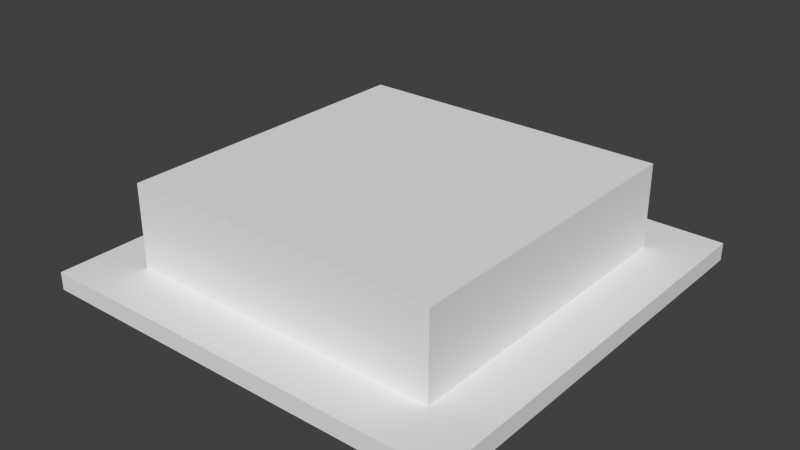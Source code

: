 # Source: in_ex-form_base.blend  (saved by Blender 2.71.0; exported with 4.5.12 LTS)
import bpy
from mathutils import Matrix  # noqa: F401  (used for matrix-valued properties, if any)

bpy.ops.wm.read_factory_settings(use_empty=True)
scene = bpy.context.scene
scene.name = 'Scene'

# ---- collections
col_collection_1 = bpy.data.collections.new('Collection 1'); scene.collection.children.link(col_collection_1)

# ---- world
world_world = bpy.data.worlds.new('World'); scene.world = world_world
world_world.color = (0.05088, 0.05088, 0.05088)
world_world.use_sun_shadow = False
world_world.sun_shadow_jitter_overblur = 0.0
world_world.cycles.sampling_method = 'MANUAL'
world_world.cycles.sample_map_resolution = 256

# ---- meshes
me_plane = bpy.data.meshes.new('Plane')
me_plane.from_pydata([(-0.8, -0.8, 0.0), (0.8, -0.8, 0.0), (-0.8, 0.8, 0.0), (0.8, 0.8, 0.0), (-0.8, -0.8, 0.05356), (0.8, -0.8, 0.05356), (-0.8, 0.8, 0.05356), (0.8, 0.8, 0.05356), (0.6, -0.6, 0.3052), (0.6, -0.6, 0.05356), (-0.6, -0.6, 0.05356), (-0.6, 0.6, 0.05356), (0.6, 0.6, 0.05356), (-0.6, 0.6, 0.3052), (0.6, 0.6, 0.3052), (-0.6, -0.6, 0.3052), (0.6, 0.6, 0.05356), (-0.6, 0.6, 0.05356), (-0.6, -0.6, 0.05356), (0.6, -0.6, 0.05356)], [], [(0, 2, 3, 1), (3, 2, 6, 7), (1, 3, 7, 5), (0, 1, 5, 4), (2, 0, 4, 6), (4, 5, 19, 18), (17, 10, 15, 13), (19, 12, 16, 9), (12, 11, 17, 16), (11, 18, 10, 17), (9, 16, 14, 8), (18, 19, 9, 10), (15, 8, 14, 13), (10, 9, 8, 15), (16, 17, 13, 14), (6, 11, 12, 7), (4, 18, 11, 6), (7, 12, 19, 5)])
_k = set([(0, 1), (0, 2), (0, 4), (1, 3), (1, 5), (2, 3), (2, 6), (3, 7), (4, 5), (4, 6), (4, 18), (5, 7), (5, 19), (6, 7), (6, 11), (7, 12), (8, 9), (8, 14), (8, 15), (9, 10), (9, 16), (9, 19), (10, 15), (10, 17), (10, 18), (11, 12), (11, 17), (11, 18), (12, 16), (12, 19), (13, 14), (13, 15), (13, 17), (14, 16), (16, 17), (18, 19)])
me_plane.attributes.new('sharp_edge', 'BOOLEAN', 'EDGE').data.foreach_set('value', [ (min(e.vertices), max(e.vertices)) in _k for e in me_plane.edges])
me_plane.use_remesh_preserve_volume = False
me_plane.use_remesh_preserve_attributes = False
me_plane.use_mirror_vertex_groups = False
me_plane.update()

# ---- objects
ob_plane = bpy.data.objects.new('Plane', me_plane)

# ---- transforms, parenting, visibility, modifiers, constraints
ob_plane.location = (0.0, 0.0, 0.0)
ob_plane.scale = (0.8, 0.8, 1.0)
ob_plane.lineart.crease_threshold = 0.0

# ---- collection membership
col_collection_1.objects.link(ob_plane)

# ---- scene / render settings (as saved in the file)
scene.frame_start = 1; scene.frame_end = 250; scene.frame_set(1)
scene.render.engine = 'BLENDER_EEVEE_NEXT'
scene.render.resolution_percentage = 50
scene.render.dither_intensity = 0.0
scene.cycles.use_denoising = False
scene.cycles.samples = 10
scene.cycles.sampling_pattern = 'TABULATED_SOBOL'
scene.cycles.light_sampling_threshold = 0.0
scene.cycles.use_adaptive_sampling = False
scene.cycles.use_light_tree = False
scene.cycles.blur_glossy = 0.0
scene.cycles.volume_bounces = 1
scene.cycles.pixel_filter_type = 'GAUSSIAN'
scene.cycles.sample_clamp_indirect = 0.0
scene.view_settings.view_transform = 'Standard'
bpy.context.view_layer.update()

# ---- added for rendering (the .blend has no active camera and no usable light): camera, sun
cam_auto = bpy.data.cameras.new('AutoCamera')
cam_auto.lens = 50.0
cam_auto.sensor_width = 36.0
cam_auto.clip_end = 1000.0
ob_auto_camera = bpy.data.objects.new('AutoCamera', cam_auto)
scene.collection.objects.link(ob_auto_camera)
ob_auto_camera.location = (1.69847, -2.03817, 1.51137)
ob_auto_camera.rotation_euler = (1.09748, -7.21219e-08, 0.694738)
scene.camera = ob_auto_camera
light_auto_sun = bpy.data.lights.new('AutoSun', 'SUN')
light_auto_sun.energy = 3.0
light_auto_sun.angle = 0.0523599
ob_auto_sun = bpy.data.objects.new('AutoSun', light_auto_sun)
scene.collection.objects.link(ob_auto_sun)
ob_auto_sun.rotation_euler = (0.872665, 0.174533, 0.523599)
bpy.context.view_layer.update()
